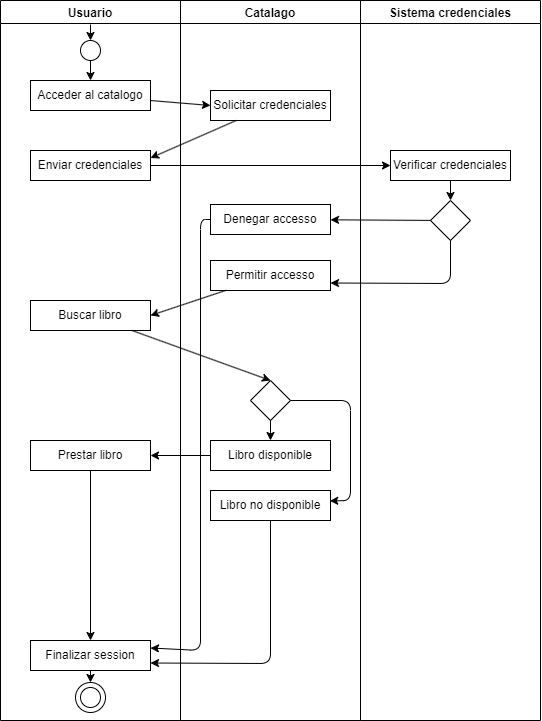

The diagram above was exported from draw.io. Its source (the exported page's mxGraphModel, read from the mxfile embedded in the PNG):
<mxGraphModel dx="1107" dy="1306" grid="1" gridSize="10" guides="1" tooltips="1" connect="1" arrows="1" fold="1" page="1" pageScale="1" pageWidth="850" pageHeight="1100" background="#ffffff" math="0" shadow="0">
  <root>
    <mxCell id="0" />
    <mxCell id="1" parent="0" />
    <mxCell id="3" value="Usuario" style="swimlane;fillColor=none;fontColor=#000000;strokeColor=#000000;" vertex="1" parent="1">
      <mxGeometry x="40" y="50" width="180" height="720" as="geometry" />
    </mxCell>
    <mxCell id="40" style="edgeStyle=none;html=1;entryX=0.5;entryY=0;entryDx=0;entryDy=0;strokeColor=#000000;fontColor=#000000;startArrow=none;startFill=0;endArrow=classic;endFill=1;" edge="1" parent="3" source="7" target="10">
      <mxGeometry relative="1" as="geometry" />
    </mxCell>
    <mxCell id="7" value="" style="ellipse;whiteSpace=wrap;html=1;aspect=fixed;strokeColor=#000000;fontColor=#000000;fillColor=default;" vertex="1" parent="3">
      <mxGeometry x="80" y="40" width="20" height="20" as="geometry" />
    </mxCell>
    <mxCell id="10" value="Acceder al catalogo" style="rounded=0;whiteSpace=wrap;html=1;strokeColor=#000000;fontColor=#000000;fillColor=none;" vertex="1" parent="3">
      <mxGeometry x="30" y="80" width="120" height="30" as="geometry" />
    </mxCell>
    <mxCell id="13" value="Enviar credenciales" style="rounded=0;whiteSpace=wrap;html=1;strokeColor=#000000;fontColor=#000000;fillColor=none;" vertex="1" parent="3">
      <mxGeometry x="30" y="150" width="120" height="30" as="geometry" />
    </mxCell>
    <mxCell id="43" style="edgeStyle=none;html=1;entryX=0.5;entryY=0;entryDx=0;entryDy=0;strokeColor=#000000;fontColor=#000000;startArrow=none;startFill=0;endArrow=classic;endFill=1;" edge="1" parent="3" source="23" target="42">
      <mxGeometry relative="1" as="geometry" />
    </mxCell>
    <mxCell id="23" value="Finalizar session" style="rounded=0;whiteSpace=wrap;html=1;strokeColor=#000000;fontColor=#000000;fillColor=none;" vertex="1" parent="3">
      <mxGeometry x="30" y="640" width="120" height="30" as="geometry" />
    </mxCell>
    <mxCell id="25" value="Buscar libro" style="rounded=0;whiteSpace=wrap;html=1;strokeColor=#000000;fontColor=#000000;fillColor=none;" vertex="1" parent="3">
      <mxGeometry x="30" y="300" width="120" height="30" as="geometry" />
    </mxCell>
    <mxCell id="38" style="edgeStyle=none;html=1;entryX=0.5;entryY=0;entryDx=0;entryDy=0;strokeColor=#000000;fontColor=#000000;startArrow=none;startFill=0;endArrow=classic;endFill=1;" edge="1" parent="3" source="36" target="23">
      <mxGeometry relative="1" as="geometry" />
    </mxCell>
    <mxCell id="36" value="Prestar libro" style="rounded=0;whiteSpace=wrap;html=1;strokeColor=#000000;fontColor=#000000;fillColor=none;" vertex="1" parent="3">
      <mxGeometry x="30" y="440" width="120" height="30" as="geometry" />
    </mxCell>
    <mxCell id="41" value="" style="ellipse;whiteSpace=wrap;html=1;aspect=fixed;strokeColor=#000000;fontColor=#000000;fillColor=default;" vertex="1" parent="3">
      <mxGeometry x="80" y="687" width="20" height="20" as="geometry" />
    </mxCell>
    <mxCell id="42" value="" style="ellipse;whiteSpace=wrap;html=1;aspect=fixed;strokeColor=#000000;fontColor=#000000;fillColor=none;" vertex="1" parent="3">
      <mxGeometry x="75" y="682" width="30" height="30" as="geometry" />
    </mxCell>
    <mxCell id="4" value="Catalago" style="swimlane;fillColor=none;fontColor=#000000;strokeColor=#000000;" vertex="1" parent="1">
      <mxGeometry x="220" y="50" width="180" height="720" as="geometry" />
    </mxCell>
    <mxCell id="11" value="Solicitar credenciales" style="rounded=0;whiteSpace=wrap;html=1;strokeColor=#000000;fontColor=#000000;fillColor=none;" vertex="1" parent="4">
      <mxGeometry x="30" y="90" width="120" height="30" as="geometry" />
    </mxCell>
    <mxCell id="19" value="Denegar accesso" style="rounded=0;whiteSpace=wrap;html=1;strokeColor=#000000;fontColor=#000000;fillColor=none;" vertex="1" parent="4">
      <mxGeometry x="30" y="204" width="120" height="30" as="geometry" />
    </mxCell>
    <mxCell id="20" value="Permitir accesso" style="rounded=0;whiteSpace=wrap;html=1;strokeColor=#000000;fontColor=#000000;fillColor=none;" vertex="1" parent="4">
      <mxGeometry x="30" y="260" width="120" height="30" as="geometry" />
    </mxCell>
    <mxCell id="34" style="edgeStyle=none;html=1;strokeColor=#000000;fontColor=#000000;startArrow=none;startFill=0;endArrow=classic;endFill=1;" edge="1" parent="4" source="30" target="32">
      <mxGeometry relative="1" as="geometry" />
    </mxCell>
    <mxCell id="35" style="edgeStyle=none;html=1;entryX=0.994;entryY=0.348;entryDx=0;entryDy=0;strokeColor=#000000;fontColor=#000000;startArrow=none;startFill=0;endArrow=classic;endFill=1;entryPerimeter=0;" edge="1" parent="4" source="30" target="33">
      <mxGeometry relative="1" as="geometry">
        <Array as="points">
          <mxPoint x="170" y="400" />
          <mxPoint x="170" y="500" />
        </Array>
      </mxGeometry>
    </mxCell>
    <mxCell id="30" value="" style="rhombus;whiteSpace=wrap;html=1;strokeColor=#000000;fontColor=#000000;fillColor=none;" vertex="1" parent="4">
      <mxGeometry x="70" y="380" width="40" height="40" as="geometry" />
    </mxCell>
    <mxCell id="32" value="Libro disponible" style="rounded=0;whiteSpace=wrap;html=1;strokeColor=#000000;fontColor=#000000;fillColor=none;" vertex="1" parent="4">
      <mxGeometry x="30" y="440" width="120" height="30" as="geometry" />
    </mxCell>
    <mxCell id="33" value="Libro no disponible" style="rounded=0;whiteSpace=wrap;html=1;strokeColor=#000000;fontColor=#000000;fillColor=none;" vertex="1" parent="4">
      <mxGeometry x="30" y="490" width="120" height="30" as="geometry" />
    </mxCell>
    <mxCell id="5" value="Sistema credenciales" style="swimlane;fillColor=none;fontColor=#000000;strokeColor=#000000;startSize=23;" vertex="1" parent="1">
      <mxGeometry x="400" y="50" width="180" height="720" as="geometry" />
    </mxCell>
    <mxCell id="18" style="edgeStyle=none;html=1;entryX=0.5;entryY=0;entryDx=0;entryDy=0;strokeColor=#000000;fontColor=#000000;startArrow=none;startFill=0;endArrow=classic;endFill=1;" edge="1" parent="5" source="15" target="17">
      <mxGeometry relative="1" as="geometry" />
    </mxCell>
    <mxCell id="15" value="Verificar credenciales" style="rounded=0;whiteSpace=wrap;html=1;strokeColor=#000000;fontColor=#000000;fillColor=none;" vertex="1" parent="5">
      <mxGeometry x="30" y="150" width="120" height="30" as="geometry" />
    </mxCell>
    <mxCell id="17" value="" style="rhombus;whiteSpace=wrap;html=1;strokeColor=#000000;fontColor=#000000;fillColor=none;" vertex="1" parent="5">
      <mxGeometry x="70" y="200" width="40" height="40" as="geometry" />
    </mxCell>
    <mxCell id="9" value="" style="endArrow=none;html=1;fontColor=#000000;strokeColor=#000000;endFill=0;startArrow=classic;startFill=1;exitX=0.5;exitY=0;exitDx=0;exitDy=0;" edge="1" parent="1" source="7">
      <mxGeometry width="50" height="50" relative="1" as="geometry">
        <mxPoint x="130" y="84" as="sourcePoint" />
        <mxPoint x="130" y="74" as="targetPoint" />
      </mxGeometry>
    </mxCell>
    <mxCell id="12" style="edgeStyle=none;html=1;entryX=0;entryY=0.5;entryDx=0;entryDy=0;strokeColor=#000000;fontColor=#000000;startArrow=none;startFill=0;endArrow=classic;endFill=1;" edge="1" parent="1" source="10" target="11">
      <mxGeometry relative="1" as="geometry" />
    </mxCell>
    <mxCell id="14" style="edgeStyle=none;html=1;entryX=1;entryY=0.25;entryDx=0;entryDy=0;strokeColor=#000000;fontColor=#000000;startArrow=none;startFill=0;endArrow=classic;endFill=1;" edge="1" parent="1" source="11" target="13">
      <mxGeometry relative="1" as="geometry" />
    </mxCell>
    <mxCell id="16" style="edgeStyle=none;html=1;entryX=0;entryY=0.5;entryDx=0;entryDy=0;strokeColor=#000000;fontColor=#000000;startArrow=none;startFill=0;endArrow=classic;endFill=1;" edge="1" parent="1" source="13" target="15">
      <mxGeometry relative="1" as="geometry" />
    </mxCell>
    <mxCell id="21" style="edgeStyle=none;html=1;strokeColor=#000000;fontColor=#000000;startArrow=none;startFill=0;endArrow=classic;endFill=1;" edge="1" parent="1" source="17" target="19">
      <mxGeometry relative="1" as="geometry" />
    </mxCell>
    <mxCell id="22" style="edgeStyle=none;html=1;entryX=1;entryY=0.75;entryDx=0;entryDy=0;strokeColor=#000000;fontColor=#000000;startArrow=none;startFill=0;endArrow=classic;endFill=1;" edge="1" parent="1" source="17" target="20">
      <mxGeometry relative="1" as="geometry">
        <Array as="points">
          <mxPoint x="490" y="333" />
        </Array>
      </mxGeometry>
    </mxCell>
    <mxCell id="24" style="edgeStyle=none;html=1;entryX=1;entryY=0.25;entryDx=0;entryDy=0;strokeColor=#000000;fontColor=#000000;startArrow=none;startFill=0;endArrow=classic;endFill=1;" edge="1" parent="1" source="19" target="23">
      <mxGeometry relative="1" as="geometry">
        <Array as="points">
          <mxPoint x="240" y="269" />
          <mxPoint x="240" y="700" />
        </Array>
      </mxGeometry>
    </mxCell>
    <mxCell id="27" style="edgeStyle=none;html=1;entryX=1;entryY=0.5;entryDx=0;entryDy=0;strokeColor=#000000;fontColor=#000000;startArrow=none;startFill=0;endArrow=classic;endFill=1;" edge="1" parent="1" source="20" target="25">
      <mxGeometry relative="1" as="geometry" />
    </mxCell>
    <mxCell id="28" style="edgeStyle=none;html=1;entryX=0.5;entryY=0;entryDx=0;entryDy=0;strokeColor=#000000;fontColor=#000000;startArrow=none;startFill=0;endArrow=classic;endFill=1;" edge="1" parent="1" source="25" target="30">
      <mxGeometry relative="1" as="geometry">
        <mxPoint x="250" y="395" as="targetPoint" />
      </mxGeometry>
    </mxCell>
    <mxCell id="37" style="edgeStyle=none;html=1;entryX=1;entryY=0.5;entryDx=0;entryDy=0;strokeColor=#000000;fontColor=#000000;startArrow=none;startFill=0;endArrow=classic;endFill=1;" edge="1" parent="1" source="32" target="36">
      <mxGeometry relative="1" as="geometry" />
    </mxCell>
    <mxCell id="39" style="edgeStyle=none;html=1;entryX=1;entryY=0.75;entryDx=0;entryDy=0;strokeColor=#000000;fontColor=#000000;startArrow=none;startFill=0;endArrow=classic;endFill=1;" edge="1" parent="1" source="33" target="23">
      <mxGeometry relative="1" as="geometry">
        <Array as="points">
          <mxPoint x="310" y="713" />
        </Array>
      </mxGeometry>
    </mxCell>
  </root>
</mxGraphModel>